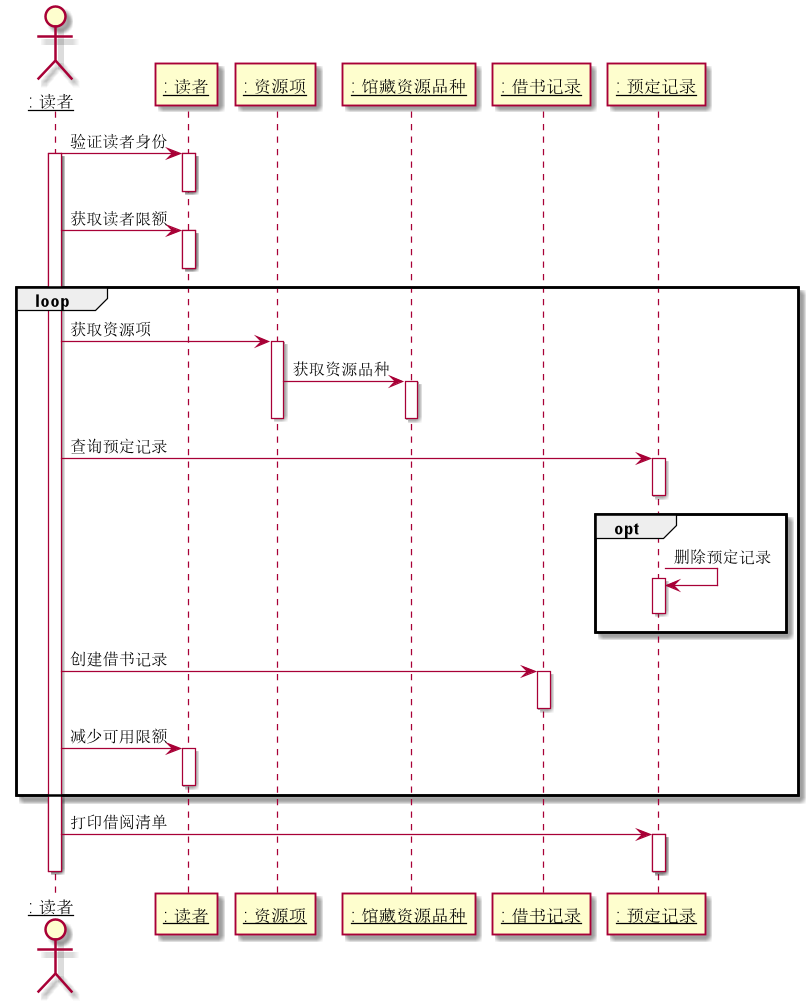

The diagram above was rendered by PlantUML. Its source (embedded in the PNG):
@startuml
skinparam sequenceParticipant underline
actor ": 读者" as B1
participant ": 读者" as B
participant ": 资源项" as C
participant ": 馆藏资源品种" as D
participant ": 借书记录" as E
participant ": 预定记录" as J


B1 -> B: 验证读者身份
activate B1
activate B
deactivate B

B1 -> B: 获取读者限额
activate B
deactivate B

loop
B1 -> C: 获取资源项
activate C
    C -> D:获取资源品种
    activate D
    deactivate D
deactivate C

B1 -> J: 查询预定记录
activate J
deactivate J
opt
J -> J: 删除预定记录
activate J
deactivate J
end

B1 -> E: 创建借书记录
activate E
deactivate E

B1 -> B: 减少可用限额
activate B
deactivate B

end

B1 -> J: 打印借阅清单
activate J
deactivate J

deactivate B1
@enduml